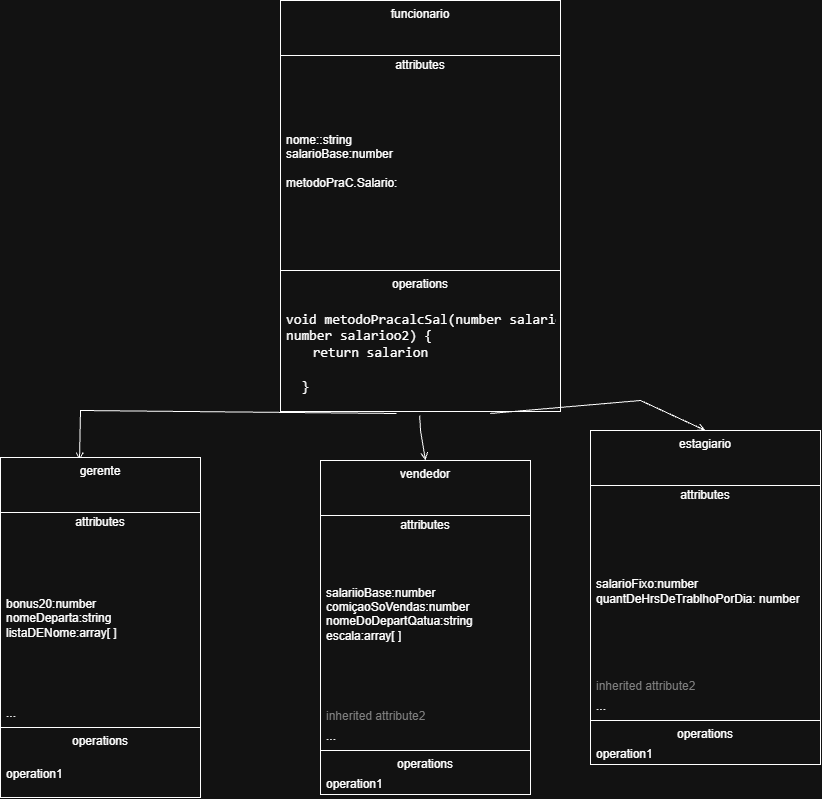

The diagram above was exported from draw.io. Its source (the exported page's mxGraphModel, read from the mxfile embedded in the PNG):
<mxGraphModel dx="2241" dy="751" grid="1" gridSize="10" guides="1" tooltips="1" connect="1" arrows="1" fold="1" page="1" pageScale="1" pageWidth="827" pageHeight="1169" math="0" shadow="0">
  <root>
    <mxCell id="0" />
    <mxCell id="1" parent="0" />
    <mxCell id="bGpFFhpFuh5Pr3colf2v-1" parent="1" style="swimlane;fontStyle=0;align=center;verticalAlign=top;childLayout=stackLayout;horizontal=1;startSize=55;horizontalStack=0;resizeParent=1;resizeParentMax=0;resizeLast=0;collapsible=0;marginBottom=0;html=1;whiteSpace=wrap;" value="funcionario" vertex="1">
      <mxGeometry height="411" width="280" x="190" y="90" as="geometry" />
    </mxCell>
    <mxCell id="bGpFFhpFuh5Pr3colf2v-2" parent="bGpFFhpFuh5Pr3colf2v-1" style="text;html=1;strokeColor=none;fillColor=none;align=center;verticalAlign=middle;spacingLeft=4;spacingRight=4;overflow=hidden;rotatable=0;points=[[0,0.5],[1,0.5]];portConstraint=eastwest;whiteSpace=wrap;" value="attributes" vertex="1">
      <mxGeometry height="20" width="280" y="55" as="geometry" />
    </mxCell>
    <mxCell id="bGpFFhpFuh5Pr3colf2v-3" parent="bGpFFhpFuh5Pr3colf2v-1" style="text;html=1;strokeColor=none;fillColor=none;align=left;verticalAlign=middle;spacingLeft=4;spacingRight=4;overflow=hidden;rotatable=0;points=[[0,0.5],[1,0.5]];portConstraint=eastwest;whiteSpace=wrap;" value="nome:&lt;span style=&quot;background-color: transparent; color: light-dark(rgb(0, 0, 0), rgb(255, 255, 255));&quot;&gt;:string&lt;/span&gt;&lt;div&gt;&lt;div&gt;salarioBase:number&lt;/div&gt;&lt;div&gt;&lt;br&gt;metodoPraC.Salario:&lt;/div&gt;&lt;/div&gt;" vertex="1">
      <mxGeometry height="171" width="280" y="75" as="geometry" />
    </mxCell>
    <mxCell id="bGpFFhpFuh5Pr3colf2v-5" parent="bGpFFhpFuh5Pr3colf2v-1" style="text;html=1;strokeColor=none;fillColor=none;align=left;verticalAlign=middle;spacingLeft=4;spacingRight=4;overflow=hidden;rotatable=0;points=[[0,0.5],[1,0.5]];portConstraint=eastwest;whiteSpace=wrap;" value="&#10;nome:string&lt;div style=&quot;forced-color-adjust: none; box-shadow: none !important;&quot;&gt;&lt;br style=&quot;forced-color-adjust: none; box-shadow: none !important; color: rgb(255, 255, 255); font-family: Helvetica; font-size: 12px; font-style: normal; font-variant-ligatures: normal; font-variant-caps: normal; font-weight: 400; letter-spacing: normal; orphans: 2; text-align: left; text-indent: 0px; text-transform: none; widows: 2; word-spacing: 0px; -webkit-text-stroke-width: 0px; white-space: normal; background-color: rgb(27, 29, 30); text-decoration-thickness: initial; text-decoration-style: initial; text-decoration-color: initial;&quot;&gt;&#10;&#10;&lt;/div&gt;" vertex="1">
      <mxGeometry height="20" width="280" y="246" as="geometry" />
    </mxCell>
    <mxCell id="bGpFFhpFuh5Pr3colf2v-6" parent="bGpFFhpFuh5Pr3colf2v-1" style="line;strokeWidth=1;fillColor=none;align=left;verticalAlign=middle;spacingTop=-1;spacingLeft=3;spacingRight=3;rotatable=0;labelPosition=right;points=[];portConstraint=eastwest;" value="" vertex="1">
      <mxGeometry height="8" width="280" y="266" as="geometry" />
    </mxCell>
    <mxCell id="bGpFFhpFuh5Pr3colf2v-7" parent="bGpFFhpFuh5Pr3colf2v-1" style="text;html=1;strokeColor=none;fillColor=none;align=center;verticalAlign=middle;spacingLeft=4;spacingRight=4;overflow=hidden;rotatable=0;points=[[0,0.5],[1,0.5]];portConstraint=eastwest;whiteSpace=wrap;" value="operations" vertex="1">
      <mxGeometry height="20" width="280" y="274" as="geometry" />
    </mxCell>
    <mxCell id="bGpFFhpFuh5Pr3colf2v-8" parent="bGpFFhpFuh5Pr3colf2v-1" style="text;html=1;strokeColor=none;fillColor=none;align=left;verticalAlign=middle;spacingLeft=4;spacingRight=4;overflow=hidden;rotatable=0;points=[[0,0.5],[1,0.5]];portConstraint=eastwest;whiteSpace=wrap;" value="&lt;span class=&quot;uiJ0Tc&quot; style=&quot;font-family: monospace; font-size: 14px; margin: 0px; border-bottom: 0px rgb(197, 138, 249);&quot;&gt;void&lt;/span&gt;&lt;span class=&quot;undefined&quot; style=&quot;font-family: monospace; font-size: 14px; margin: 0px; border-bottom: 0px rgb(238, 240, 255);&quot;&gt;&amp;nbsp;metodoPracalcSal&lt;/span&gt;&lt;span class=&quot;undefined&quot; style=&quot;font-family: monospace; font-size: 14px; margin: 0px; border-bottom: 0px rgb(238, 240, 255);&quot;&gt;(number&lt;/span&gt;&lt;span class=&quot;undefined&quot; style=&quot;font-family: monospace; font-size: 14px; margin: 0px; border-bottom: 0px rgb(238, 240, 255);&quot;&gt;&amp;nbsp;salarioo1&lt;/span&gt;&lt;span class=&quot;undefined&quot; style=&quot;font-family: monospace; font-size: 14px; margin: 0px; border-bottom: 0px rgb(238, 240, 255);&quot;&gt;, number&lt;/span&gt;&lt;span class=&quot;undefined&quot; style=&quot;font-family: monospace; font-size: 14px; margin: 0px; border-bottom: 0px rgb(238, 240, 255);&quot;&gt;&amp;nbsp;salarioo2&lt;/span&gt;&lt;span class=&quot;undefined&quot; style=&quot;font-family: monospace; font-size: 14px; margin: 0px; border-bottom: 0px rgb(238, 240, 255);&quot;&gt;) {&lt;br&gt;&lt;span style=&quot;white-space: pre;&quot;&gt;&#09;&lt;/span&gt;return salarion&lt;br&gt;&lt;br&gt;&lt;/span&gt;&lt;span class=&quot;ojrtQ&quot; style=&quot;font-family: monospace; font-size: 14px; margin: 0px; border-bottom: 0px rgb(154, 160, 166);&quot;&gt;&amp;nbsp;&lt;/span&gt;&lt;span class=&quot;undefined&quot; style=&quot;font-family: monospace; font-size: 14px; margin: 0px; border-bottom: 0px rgb(238, 240, 255);&quot;&gt;&amp;nbsp;}&lt;/span&gt;" vertex="1">
      <mxGeometry height="117" width="280" y="294" as="geometry" />
    </mxCell>
    <mxCell id="bGpFFhpFuh5Pr3colf2v-10" edge="1" parent="1" source="bGpFFhpFuh5Pr3colf2v-8" style="endArrow=open;html=1;rounded=0;align=center;verticalAlign=top;endFill=0;labelBackgroundColor=none;endSize=6;exitX=0.414;exitY=1.017;exitDx=0;exitDy=0;exitPerimeter=0;entryX=0.395;entryY=0.009;entryDx=0;entryDy=0;entryPerimeter=0;" target="bGpFFhpFuh5Pr3colf2v-11" value="">
      <mxGeometry relative="1" as="geometry">
        <Array as="points">
          <mxPoint x="-10" y="500" />
        </Array>
        <mxPoint y="450" as="targetPoint" />
      </mxGeometry>
    </mxCell>
    <mxCell id="bGpFFhpFuh5Pr3colf2v-11" parent="1" style="swimlane;fontStyle=0;align=center;verticalAlign=top;childLayout=stackLayout;horizontal=1;startSize=55;horizontalStack=0;resizeParent=1;resizeParentMax=0;resizeLast=0;collapsible=0;marginBottom=0;html=1;whiteSpace=wrap;" value="gerente" vertex="1">
      <mxGeometry height="340" width="200" x="-90" y="547" as="geometry" />
    </mxCell>
    <mxCell id="bGpFFhpFuh5Pr3colf2v-12" parent="bGpFFhpFuh5Pr3colf2v-11" style="text;html=1;strokeColor=none;fillColor=none;align=center;verticalAlign=middle;spacingLeft=4;spacingRight=4;overflow=hidden;rotatable=0;points=[[0,0.5],[1,0.5]];portConstraint=eastwest;whiteSpace=wrap;" value="attributes" vertex="1">
      <mxGeometry height="20" width="200" y="55" as="geometry" />
    </mxCell>
    <mxCell id="bGpFFhpFuh5Pr3colf2v-13" parent="bGpFFhpFuh5Pr3colf2v-11" style="text;html=1;strokeColor=none;fillColor=none;align=left;verticalAlign=middle;spacingLeft=4;spacingRight=4;overflow=hidden;rotatable=0;points=[[0,0.5],[1,0.5]];portConstraint=eastwest;whiteSpace=wrap;" value="&lt;div&gt;&lt;br&gt;&lt;/div&gt;&lt;div&gt;bonus20:number&lt;/div&gt;&lt;div&gt;nomeDeparta:string&lt;/div&gt;&lt;div&gt;listaDENome:array[ ]&lt;/div&gt;&lt;div&gt;&lt;br&gt;&lt;/div&gt;" vertex="1">
      <mxGeometry height="171" width="200" y="75" as="geometry" />
    </mxCell>
    <mxCell id="bGpFFhpFuh5Pr3colf2v-15" parent="bGpFFhpFuh5Pr3colf2v-11" style="text;html=1;strokeColor=none;fillColor=none;align=left;verticalAlign=middle;spacingLeft=4;spacingRight=4;overflow=hidden;rotatable=0;points=[[0,0.5],[1,0.5]];portConstraint=eastwest;whiteSpace=wrap;" value="..." vertex="1">
      <mxGeometry height="20" width="200" y="246" as="geometry" />
    </mxCell>
    <mxCell id="bGpFFhpFuh5Pr3colf2v-16" parent="bGpFFhpFuh5Pr3colf2v-11" style="line;strokeWidth=1;fillColor=none;align=left;verticalAlign=middle;spacingTop=-1;spacingLeft=3;spacingRight=3;rotatable=0;labelPosition=right;points=[];portConstraint=eastwest;" value="" vertex="1">
      <mxGeometry height="8" width="200" y="266" as="geometry" />
    </mxCell>
    <mxCell id="bGpFFhpFuh5Pr3colf2v-17" parent="bGpFFhpFuh5Pr3colf2v-11" style="text;html=1;strokeColor=none;fillColor=none;align=center;verticalAlign=middle;spacingLeft=4;spacingRight=4;overflow=hidden;rotatable=0;points=[[0,0.5],[1,0.5]];portConstraint=eastwest;whiteSpace=wrap;" value="operations" vertex="1">
      <mxGeometry height="20" width="200" y="274" as="geometry" />
    </mxCell>
    <mxCell id="bGpFFhpFuh5Pr3colf2v-18" parent="bGpFFhpFuh5Pr3colf2v-11" style="text;html=1;strokeColor=none;fillColor=none;align=left;verticalAlign=middle;spacingLeft=4;spacingRight=4;overflow=hidden;rotatable=0;points=[[0,0.5],[1,0.5]];portConstraint=eastwest;whiteSpace=wrap;" value="operation1" vertex="1">
      <mxGeometry height="46" width="200" y="294" as="geometry" />
    </mxCell>
    <mxCell id="bGpFFhpFuh5Pr3colf2v-19" parent="1" style="swimlane;fontStyle=0;align=center;verticalAlign=top;childLayout=stackLayout;horizontal=1;startSize=55;horizontalStack=0;resizeParent=1;resizeParentMax=0;resizeLast=0;collapsible=0;marginBottom=0;html=1;whiteSpace=wrap;" value="vendedor&lt;div&gt;&lt;br/&gt;&lt;/div&gt;" vertex="1">
      <mxGeometry height="334" width="210" x="230" y="550" as="geometry" />
    </mxCell>
    <mxCell id="bGpFFhpFuh5Pr3colf2v-20" parent="bGpFFhpFuh5Pr3colf2v-19" style="text;html=1;strokeColor=none;fillColor=none;align=center;verticalAlign=middle;spacingLeft=4;spacingRight=4;overflow=hidden;rotatable=0;points=[[0,0.5],[1,0.5]];portConstraint=eastwest;whiteSpace=wrap;" value="attributes" vertex="1">
      <mxGeometry height="20" width="210" y="55" as="geometry" />
    </mxCell>
    <mxCell id="bGpFFhpFuh5Pr3colf2v-21" parent="bGpFFhpFuh5Pr3colf2v-19" style="text;html=1;strokeColor=none;fillColor=none;align=left;verticalAlign=middle;spacingLeft=4;spacingRight=4;overflow=hidden;rotatable=0;points=[[0,0.5],[1,0.5]];portConstraint=eastwest;whiteSpace=wrap;" value="salariioBase:number&lt;div&gt;comiçaoSoVendas:number&lt;/div&gt;&lt;div&gt;nomeDoDepartQatua:string&lt;/div&gt;&lt;div&gt;escala:array[ ]&lt;/div&gt;&lt;div&gt;&lt;br&gt;&lt;/div&gt;" vertex="1">
      <mxGeometry height="171" width="210" y="75" as="geometry" />
    </mxCell>
    <mxCell id="bGpFFhpFuh5Pr3colf2v-22" parent="bGpFFhpFuh5Pr3colf2v-19" style="text;html=1;strokeColor=none;fillColor=none;align=left;verticalAlign=middle;spacingLeft=4;spacingRight=4;overflow=hidden;rotatable=0;points=[[0,0.5],[1,0.5]];portConstraint=eastwest;fontColor=#808080;whiteSpace=wrap;" value="inherited attribute2" vertex="1">
      <mxGeometry height="20" width="210" y="246" as="geometry" />
    </mxCell>
    <mxCell id="bGpFFhpFuh5Pr3colf2v-23" parent="bGpFFhpFuh5Pr3colf2v-19" style="text;html=1;strokeColor=none;fillColor=none;align=left;verticalAlign=middle;spacingLeft=4;spacingRight=4;overflow=hidden;rotatable=0;points=[[0,0.5],[1,0.5]];portConstraint=eastwest;whiteSpace=wrap;" value="..." vertex="1">
      <mxGeometry height="20" width="210" y="266" as="geometry" />
    </mxCell>
    <mxCell id="bGpFFhpFuh5Pr3colf2v-24" parent="bGpFFhpFuh5Pr3colf2v-19" style="line;strokeWidth=1;fillColor=none;align=left;verticalAlign=middle;spacingTop=-1;spacingLeft=3;spacingRight=3;rotatable=0;labelPosition=right;points=[];portConstraint=eastwest;" value="" vertex="1">
      <mxGeometry height="8" width="210" y="286" as="geometry" />
    </mxCell>
    <mxCell id="bGpFFhpFuh5Pr3colf2v-25" parent="bGpFFhpFuh5Pr3colf2v-19" style="text;html=1;strokeColor=none;fillColor=none;align=center;verticalAlign=middle;spacingLeft=4;spacingRight=4;overflow=hidden;rotatable=0;points=[[0,0.5],[1,0.5]];portConstraint=eastwest;whiteSpace=wrap;" value="operations" vertex="1">
      <mxGeometry height="20" width="210" y="294" as="geometry" />
    </mxCell>
    <mxCell id="bGpFFhpFuh5Pr3colf2v-26" parent="bGpFFhpFuh5Pr3colf2v-19" style="text;html=1;strokeColor=none;fillColor=none;align=left;verticalAlign=middle;spacingLeft=4;spacingRight=4;overflow=hidden;rotatable=0;points=[[0,0.5],[1,0.5]];portConstraint=eastwest;whiteSpace=wrap;" value="operation1" vertex="1">
      <mxGeometry height="20" width="210" y="314" as="geometry" />
    </mxCell>
    <mxCell id="bGpFFhpFuh5Pr3colf2v-27" parent="1" style="swimlane;fontStyle=0;align=center;verticalAlign=top;childLayout=stackLayout;horizontal=1;startSize=55;horizontalStack=0;resizeParent=1;resizeParentMax=0;resizeLast=0;collapsible=0;marginBottom=0;html=1;whiteSpace=wrap;" value="estagiario" vertex="1">
      <mxGeometry height="334" width="230" x="500" y="520" as="geometry" />
    </mxCell>
    <mxCell id="bGpFFhpFuh5Pr3colf2v-28" parent="bGpFFhpFuh5Pr3colf2v-27" style="text;html=1;strokeColor=none;fillColor=none;align=center;verticalAlign=middle;spacingLeft=4;spacingRight=4;overflow=hidden;rotatable=0;points=[[0,0.5],[1,0.5]];portConstraint=eastwest;whiteSpace=wrap;" value="attributes" vertex="1">
      <mxGeometry height="20" width="230" y="55" as="geometry" />
    </mxCell>
    <mxCell id="bGpFFhpFuh5Pr3colf2v-29" parent="bGpFFhpFuh5Pr3colf2v-27" style="text;html=1;strokeColor=none;fillColor=none;align=left;verticalAlign=middle;spacingLeft=4;spacingRight=4;overflow=hidden;rotatable=0;points=[[0,0.5],[1,0.5]];portConstraint=eastwest;whiteSpace=wrap;" value="salarioFixo:number&lt;div&gt;quantDeHrsDeTrablhoPorDia: number&lt;/div&gt;" vertex="1">
      <mxGeometry height="171" width="230" y="75" as="geometry" />
    </mxCell>
    <mxCell id="bGpFFhpFuh5Pr3colf2v-30" parent="bGpFFhpFuh5Pr3colf2v-27" style="text;html=1;strokeColor=none;fillColor=none;align=left;verticalAlign=middle;spacingLeft=4;spacingRight=4;overflow=hidden;rotatable=0;points=[[0,0.5],[1,0.5]];portConstraint=eastwest;fontColor=#808080;whiteSpace=wrap;" value="inherited attribute2" vertex="1">
      <mxGeometry height="20" width="230" y="246" as="geometry" />
    </mxCell>
    <mxCell id="bGpFFhpFuh5Pr3colf2v-31" parent="bGpFFhpFuh5Pr3colf2v-27" style="text;html=1;strokeColor=none;fillColor=none;align=left;verticalAlign=middle;spacingLeft=4;spacingRight=4;overflow=hidden;rotatable=0;points=[[0,0.5],[1,0.5]];portConstraint=eastwest;whiteSpace=wrap;" value="..." vertex="1">
      <mxGeometry height="20" width="230" y="266" as="geometry" />
    </mxCell>
    <mxCell id="bGpFFhpFuh5Pr3colf2v-32" parent="bGpFFhpFuh5Pr3colf2v-27" style="line;strokeWidth=1;fillColor=none;align=left;verticalAlign=middle;spacingTop=-1;spacingLeft=3;spacingRight=3;rotatable=0;labelPosition=right;points=[];portConstraint=eastwest;" value="" vertex="1">
      <mxGeometry height="8" width="230" y="286" as="geometry" />
    </mxCell>
    <mxCell id="bGpFFhpFuh5Pr3colf2v-33" parent="bGpFFhpFuh5Pr3colf2v-27" style="text;html=1;strokeColor=none;fillColor=none;align=center;verticalAlign=middle;spacingLeft=4;spacingRight=4;overflow=hidden;rotatable=0;points=[[0,0.5],[1,0.5]];portConstraint=eastwest;whiteSpace=wrap;" value="operations" vertex="1">
      <mxGeometry height="20" width="230" y="294" as="geometry" />
    </mxCell>
    <mxCell id="bGpFFhpFuh5Pr3colf2v-34" parent="bGpFFhpFuh5Pr3colf2v-27" style="text;html=1;strokeColor=none;fillColor=none;align=left;verticalAlign=middle;spacingLeft=4;spacingRight=4;overflow=hidden;rotatable=0;points=[[0,0.5],[1,0.5]];portConstraint=eastwest;whiteSpace=wrap;" value="operation1" vertex="1">
      <mxGeometry height="20" width="230" y="314" as="geometry" />
    </mxCell>
    <mxCell id="bGpFFhpFuh5Pr3colf2v-35" edge="1" parent="1" source="bGpFFhpFuh5Pr3colf2v-8" style="endArrow=open;html=1;rounded=0;align=center;verticalAlign=top;endFill=0;labelBackgroundColor=none;endSize=6;exitX=0.497;exitY=1.034;exitDx=0;exitDy=0;exitPerimeter=0;entryX=0.5;entryY=0;entryDx=0;entryDy=0;" target="bGpFFhpFuh5Pr3colf2v-19" value="">
      <mxGeometry relative="1" as="geometry">
        <Array as="points">
          <mxPoint x="330" y="520" />
        </Array>
        <mxPoint x="315" y="473" as="sourcePoint" />
        <mxPoint x="-1" y="560" as="targetPoint" />
      </mxGeometry>
    </mxCell>
    <mxCell id="bGpFFhpFuh5Pr3colf2v-36" edge="1" parent="1" source="bGpFFhpFuh5Pr3colf2v-8" style="endArrow=open;html=1;rounded=0;align=center;verticalAlign=top;endFill=0;labelBackgroundColor=none;endSize=6;exitX=0.749;exitY=1.017;exitDx=0;exitDy=0;exitPerimeter=0;entryX=0.5;entryY=0;entryDx=0;entryDy=0;" target="bGpFFhpFuh5Pr3colf2v-27" value="">
      <mxGeometry relative="1" as="geometry">
        <Array as="points">
          <mxPoint x="550" y="490" />
        </Array>
        <mxPoint x="344" y="475" as="sourcePoint" />
        <mxPoint x="590" y="480" as="targetPoint" />
      </mxGeometry>
    </mxCell>
  </root>
</mxGraphModel>